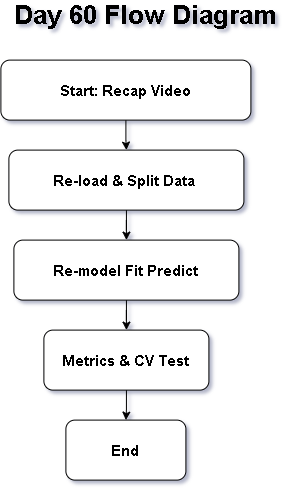

The diagram above was exported from draw.io. Its source (the exported page's mxGraphModel, read from the mxfile embedded in the PNG):
<mxGraphModel dx="905" dy="1589" grid="1" gridSize="10" guides="1" tooltips="1" connect="1" arrows="1" fold="1" page="1" pageScale="1" pageWidth="850" pageHeight="1100" math="0" shadow="0">
  <root>
    <mxCell id="0" />
    <mxCell id="1" parent="0" />
    <mxCell id="SOGNtGXvQNB3jHaX3h4g-10" edge="1" parent="1" source="SOGNtGXvQNB3jHaX3h4g-1" style="edgeStyle=orthogonalEdgeStyle;rounded=0;orthogonalLoop=1;jettySize=auto;html=1;" target="SOGNtGXvQNB3jHaX3h4g-3" value="">
      <mxGeometry relative="1" as="geometry" />
    </mxCell>
    <mxCell id="SOGNtGXvQNB3jHaX3h4g-1" parent="1" style="rounded=1;whiteSpace=wrap;html=1;" value="&lt;b&gt;&lt;font style=&quot;font-size: 15px;&quot;&gt;Re-model Fit Predict&lt;/font&gt;&lt;/b&gt;" vertex="1">
      <mxGeometry height="60" width="225" x="313" y="220" as="geometry" />
    </mxCell>
    <mxCell id="SOGNtGXvQNB3jHaX3h4g-2" parent="1" style="rounded=1;whiteSpace=wrap;html=1;" value="&lt;b&gt;&lt;font style=&quot;font-size: 15px;&quot;&gt;End&lt;/font&gt;&lt;/b&gt;" vertex="1">
      <mxGeometry height="60" width="120" x="365" y="400" as="geometry" />
    </mxCell>
    <mxCell id="SOGNtGXvQNB3jHaX3h4g-11" edge="1" parent="1" source="SOGNtGXvQNB3jHaX3h4g-3" style="edgeStyle=orthogonalEdgeStyle;rounded=0;orthogonalLoop=1;jettySize=auto;html=1;" target="SOGNtGXvQNB3jHaX3h4g-2" value="">
      <mxGeometry relative="1" as="geometry" />
    </mxCell>
    <mxCell id="SOGNtGXvQNB3jHaX3h4g-3" parent="1" style="rounded=1;whiteSpace=wrap;html=1;" value="&lt;b&gt;&lt;font style=&quot;font-size: 15px;&quot;&gt;Metrics &amp;amp; CV Test&lt;/font&gt;&lt;/b&gt;" vertex="1">
      <mxGeometry height="60" width="165" x="343" y="310" as="geometry" />
    </mxCell>
    <mxCell id="SOGNtGXvQNB3jHaX3h4g-9" edge="1" parent="1" source="SOGNtGXvQNB3jHaX3h4g-4" style="edgeStyle=orthogonalEdgeStyle;rounded=0;orthogonalLoop=1;jettySize=auto;html=1;" target="SOGNtGXvQNB3jHaX3h4g-1" value="">
      <mxGeometry relative="1" as="geometry" />
    </mxCell>
    <mxCell id="SOGNtGXvQNB3jHaX3h4g-4" parent="1" style="rounded=1;whiteSpace=wrap;html=1;" value="&lt;b&gt;&lt;font style=&quot;font-size: 15px;&quot;&gt;Re-load &amp;amp; Split Data&amp;nbsp;&lt;/font&gt;&lt;/b&gt;" vertex="1">
      <mxGeometry height="60" width="235" x="308" y="130" as="geometry" />
    </mxCell>
    <mxCell id="SOGNtGXvQNB3jHaX3h4g-8" edge="1" parent="1" source="SOGNtGXvQNB3jHaX3h4g-5" style="edgeStyle=orthogonalEdgeStyle;rounded=0;orthogonalLoop=1;jettySize=auto;html=1;" target="SOGNtGXvQNB3jHaX3h4g-4" value="">
      <mxGeometry relative="1" as="geometry" />
    </mxCell>
    <mxCell id="SOGNtGXvQNB3jHaX3h4g-5" parent="1" style="rounded=1;whiteSpace=wrap;html=1;" value="&lt;b&gt;&lt;font style=&quot;font-size: 15px;&quot;&gt;Start: Recap Video&lt;/font&gt;&lt;/b&gt;" vertex="1">
      <mxGeometry height="60" width="250" x="300" y="40" as="geometry" />
    </mxCell>
    <mxCell id="SOGNtGXvQNB3jHaX3h4g-6" parent="1" style="text;html=1;whiteSpace=wrap;strokeColor=none;fillColor=none;align=center;verticalAlign=middle;rounded=0;" value="&lt;b&gt;&lt;font style=&quot;font-size: 26px;&quot;&gt;Day 60 Flow Diagram&lt;/font&gt;&lt;/b&gt;" vertex="1">
      <mxGeometry height="30" width="290" x="300" y="-20" as="geometry" />
    </mxCell>
  </root>
</mxGraphModel>